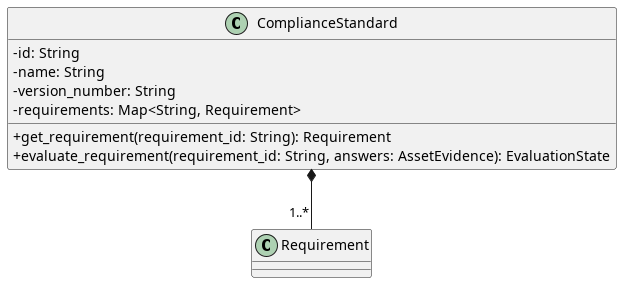

The diagram above was rendered by PlantUML. Its source (embedded in the PNG):
@startuml ComplianceStandard
skinparam linetype ortho
skinparam classAttributeIconSize 0

class ComplianceStandard {
    - id: String
    - name: String
    - version_number: String
    - requirements: Map<String, Requirement>

    + get_requirement(requirement_id: String): Requirement
    + evaluate_requirement(requirement_id: String, answers: AssetEvidence): EvaluationState
}
ComplianceStandard *-- "1..*" Requirement

@enduml